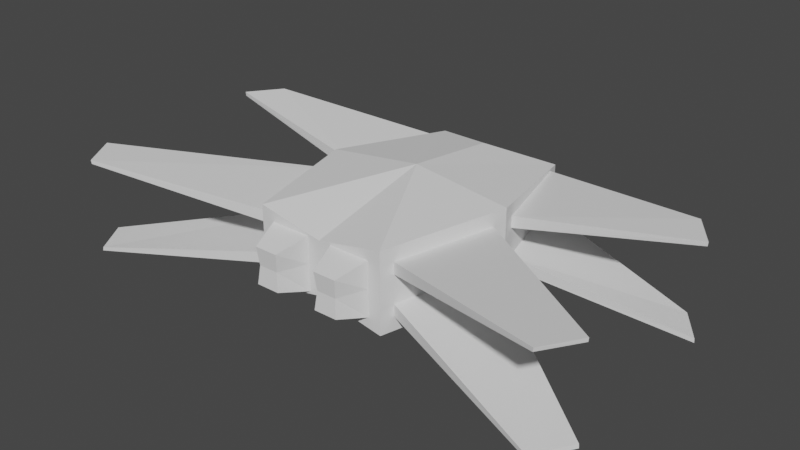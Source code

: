 # Source: boids.blend  (saved by Blender 2.80.75; exported with 4.5.12 LTS)
import bpy
from mathutils import Matrix  # noqa: F401  (used for matrix-valued properties, if any)

bpy.ops.wm.read_factory_settings(use_empty=True)
scene = bpy.context.scene
scene.name = 'Scene'

# ---- collections
col_collection = bpy.data.collections.new('Collection'); scene.collection.children.link(col_collection)

# ---- world
world_world = bpy.data.worlds.new('World'); scene.world = world_world
world_world.use_nodes = True; world_world.node_tree.nodes.clear()
_N = world_world.node_tree.nodes; _L = world_world.node_tree.links
n0 = _N.new('ShaderNodeOutputWorld'); n0.name = 'World Output'; n0.location = (300, 300)
n1 = _N.new('ShaderNodeBackground'); n1.name = 'Background'; n1.location = (10, 300)
n1.inputs[0].default_value = (0.05088, 0.05088, 0.05088, 1.0)
_L.new(n1.outputs[0], n0.inputs[0])
n0.is_active_output = True
world_world.color = (0.05088, 0.05088, 0.05088)
world_world.use_sun_shadow = False
world_world.sun_shadow_jitter_overblur = 0.0

# ---- meshes
me_drone = bpy.data.meshes.new('Drone')
me_drone.from_pydata([(0.4171, -1.0, 0.2087), (0.4793, 0.9854, -0.1748), (0.4793, 0.9854, 0.1748), (0.544, -0.8942, 0.1995), (0.544, -0.8942, 0.1092), (0.544, 0.8942, 0.1092), (0.544, 0.8942, 0.1995), (0.7442, 0.1058, 0.1995), (0.544, 0.8942, -0.1995), (0.7442, 0.1058, -0.1995), (0.7442, -0.1058, -0.1995), (0.544, -0.8942, -0.1092), (0.544, -0.8942, -0.1995), (2.061, -1.094, 0.3668), (2.058, -1.093, 0.3372), (1.885, -1.363, 0.3379), (1.89, -1.364, 0.3667), (2.058, -1.093, -0.3372), (2.061, -1.094, -0.3668), (1.89, -1.364, -0.3667), (1.885, -1.363, -0.3379), (-0.4171, -1.0, 0.2087), (-0.7442, -0.1058, 0.1995), (-0.544, -0.8942, 0.1092), (-0.7442, 0.1058, 0.1995), (-0.544, 0.8942, -0.1995), (-0.544, 0.8942, -0.1092), (-0.7442, 0.1058, -0.1995), (-0.7442, -0.1058, -0.1092), (-2.061, -1.094, 0.3668), (-2.058, -1.093, 0.3372), (-1.885, -1.363, 0.3379), (-1.89, -1.364, 0.3667), (-2.058, -1.093, -0.3372), (-2.061, -1.094, -0.3668), (-1.89, -1.364, -0.3667), (-1.885, -1.363, -0.3379), (0.4171, -1.0, -0.2087), (0.771, 0.0, -0.3087), (0.771, 0.0, 0.3087), (0.4171, -1.0, 0.0), (0.4793, 0.9854, 0.0), (0.771, 0.0, 0.0), (0.7442, 0.1058, 0.1092), (0.7442, -0.1058, 0.1995), (0.7442, -0.1058, 0.1092), (0.7442, -0.1058, -0.1092), (0.7442, 0.1058, -0.1092), (0.544, 0.8942, -0.1092), (2.063, 0.3033, 0.3679), (2.06, 0.3045, 0.336), (1.875, 0.5694, 0.339), (1.881, 0.5709, 0.3638), (2.06, 0.3045, -0.336), (2.063, 0.3033, -0.3679), (1.881, 0.5709, -0.3638), (1.875, 0.5694, -0.339), (-0.4793, 0.9854, -0.1748), (-0.4793, 0.9854, 0.1748), (-0.4171, -1.0, -0.2087), (-0.771, 0.0, -0.3087), (-0.771, 0.0, 0.3087), (-0.4171, -1.0, 0.0), (-0.4793, 0.9854, 0.0), (-0.771, 0.0, 0.0), (-0.7442, 0.1058, 0.1092), (-0.544, 0.8942, 0.1995), (-0.544, 0.8942, 0.1092), (-0.544, -0.8942, 0.1995), (-0.7442, -0.1058, 0.1092), (-0.544, -0.8942, -0.1995), (-0.544, -0.8942, -0.1092), (-0.7442, -0.1058, -0.1995), (-0.7442, 0.1058, -0.1092), (-2.063, 0.3033, 0.3679), (-2.06, 0.3045, 0.336), (-1.875, 0.5694, 0.339), (-1.881, 0.5709, 0.3638), (-2.06, 0.3045, -0.336), (-2.063, 0.3033, -0.3679), (-1.881, 0.5709, -0.3638), (-1.875, 0.5694, -0.339), (-0.1, -1.0, 0.2087), (0.0, 0.0, 0.4087), (0.0, 0.7973, 0.2677), (0.0, 0.7973, -0.2677), (0.0, 0.0, -0.4087), (-0.1, -1.0, -0.2087), (0.0, -1.0, 0.0), (-0.5171, 1.0, 0.0), (-0.5171, 1.0, -0.2087), (-0.5171, 1.0, 0.2087), (0.0, 0.8, 0.3087), (0.0, 0.8, -0.3087), (0.5171, 1.0, 0.0), (0.5171, 1.0, -0.2087), (0.5171, 1.0, 0.2087), (0.0, 0.7, 0.0), (-0.4793, 0.8854, 0.0), (0.4793, 0.8854, 0.0), (0.0, 0.6973, -0.2677), (0.0, 0.6973, 0.2677), (-0.4793, 0.8854, -0.1748), (-0.4793, 0.8854, 0.1748), (0.4793, 0.8854, -0.1748), (0.4793, 0.8854, 0.1748), (-0.5171, -1.0, 0.0), (-0.5171, -1.0, -0.3087), (0.1, -1.0, -0.2087), (0.1, -1.0, 0.2087), (-0.1, -1.0, 0.0), (-0.5171, -1.0, 0.3087), (0.5171, -1.0, 0.0), (0.5171, -1.0, -0.3087), (0.0, -1.0, -0.2087), (0.0, -1.0, 0.2087), (0.1, -1.0, 0.0), (0.5171, -1.0, 0.3087), (-0.1821, -1.218, 0.0), (-0.335, -1.218, 0.0), (0.335, -1.218, 0.0), (0.1821, -1.218, 0.0), (-0.3501, -1.233, -0.1417), (-0.167, -1.233, -0.1417), (-0.167, -1.233, 0.1417), (-0.3501, -1.233, 0.1417), (0.3501, -1.233, -0.1417), (0.167, -1.233, -0.1417), (0.167, -1.233, 0.1417), (0.3501, -1.233, 0.1417), (-0.5991, -0.1312, 0.2956), (-0.134, -0.8641, 0.2223)], [(130, 131)], [(45, 44, 13, 14), (5, 6, 7, 43), (8, 48, 47, 9), (44, 3, 16, 13), (39, 117, 3, 44), (117, 112, 4, 3), (112, 42, 45, 4), (94, 96, 6, 5), (96, 39, 7, 6), (39, 42, 43, 7), (42, 94, 5, 43), (95, 94, 48, 8), (42, 38, 9, 47), (38, 95, 8, 9), (38, 42, 46, 10), (42, 112, 11, 46), (112, 113, 12, 11), (113, 38, 10, 12), (14, 13, 16, 15), (18, 17, 20, 19), (46, 11, 20, 17), (10, 46, 17, 18), (3, 4, 15, 16), (4, 45, 14, 15), (11, 12, 19, 20), (12, 10, 18, 19), (69, 30, 29, 22), (67, 65, 24, 66), (25, 27, 73, 26), (22, 29, 32, 68), (64, 69, 22, 61), (61, 22, 68, 111), (111, 68, 23, 106), (106, 23, 69, 64), (91, 66, 24, 61), (61, 24, 65, 64), (90, 25, 26, 89), (89, 26, 73, 64), (64, 73, 27, 60), (60, 27, 25, 90), (60, 72, 28, 64), (64, 28, 71, 106), (30, 31, 32, 29), (34, 35, 36, 33), (28, 33, 36, 71), (72, 34, 33, 28), (68, 32, 31, 23), (23, 31, 30, 69), (71, 36, 35, 70), (70, 35, 34, 72), (43, 50, 49, 7), (4, 45, 44, 3), (12, 10, 46, 11), (7, 49, 52, 6), (39, 44, 45, 42), (42, 47, 48, 94), (50, 51, 52, 49), (54, 55, 56, 53), (47, 53, 56, 48), (9, 54, 53, 47), (6, 52, 51, 5), (5, 51, 50, 43), (48, 56, 55, 8), (8, 55, 54, 9), (65, 24, 74, 75), (23, 68, 22, 69), (70, 71, 28, 72), (24, 66, 77, 74), (91, 89, 67, 66), (89, 64, 65, 67), (107, 106, 71, 70), (60, 107, 70, 72), (75, 74, 77, 76), (79, 78, 81, 80), (73, 26, 81, 78), (27, 73, 78, 79), (66, 67, 76, 77), (67, 65, 75, 76), (26, 25, 80, 81), (25, 27, 79, 80), (86, 60, 90, 93), (85, 57, 102, 100), (2, 41, 99, 105), (114, 107, 60, 86), (37, 40, 120, 126), (82, 21, 125, 124), (116, 108, 127, 121), (59, 87, 123, 122), (113, 114, 86, 38), (1, 85, 100, 104), (57, 63, 98, 102), (38, 86, 93, 95), (63, 57, 90, 89), (58, 63, 89, 91), (84, 58, 91, 92), (57, 85, 93, 90), (1, 41, 94, 95), (41, 2, 96, 94), (2, 84, 92, 96), (85, 1, 95, 93), (97, 98, 103, 101), (100, 102, 98, 97), (104, 100, 97, 99), (99, 97, 101, 105), (63, 58, 103, 98), (84, 2, 105, 101), (41, 1, 104, 99), (58, 84, 101, 103), (59, 62, 106, 107), (87, 59, 107, 114), (82, 110, 88, 115), (110, 87, 114, 88), (62, 21, 111, 106), (21, 82, 115, 111), (40, 37, 113, 112), (37, 108, 114, 113), (116, 109, 115, 88), (108, 116, 88, 114), (0, 40, 112, 117), (109, 0, 117, 115), (123, 118, 119, 122), (118, 124, 125, 119), (120, 129, 128, 121), (126, 120, 121, 127), (110, 82, 124, 118), (40, 0, 129, 120), (108, 37, 126, 127), (87, 110, 118, 123), (0, 109, 128, 129), (62, 59, 122, 119), (109, 116, 121, 128), (21, 62, 119, 125), (91, 61, 83, 92), (96, 92, 83, 39), (117, 39, 83, 115), (111, 115, 83, 61)])
_uv = me_drone.uv_layers.new(name='UVMap')
_uv.uv.foreach_set('vector', [0.5442, 0.6382, 0.5808, 0.6382, 0.5808, 0.6382, 0.5442, 0.6382, 0.5442, 0.5132, 0.5808, 0.5132, 0.5808, 0.6118, 0.5442, 0.6118, 0.4192, 0.5132, 0.4558, 0.5132, 0.4558, 0.6118, 0.4192, 0.6118, 0.5808, 0.6382, 0.5808, 0.7368, 0.5808, 0.7368, 0.5808, 0.6382, 0.625, 0.625, 0.625, 0.75, 0.5808, 0.7368, 0.5808, 0.6382, 0.625, 0.75, 0.5, 0.75, 0.5442, 0.7368, 0.5808, 0.7368, 0.5, 0.75, 0.5, 0.625, 0.5442, 0.6382, 0.5442, 0.7368, 0.5, 0.5, 0.625, 0.5, 0.5808, 0.5132, 0.5442, 0.5132, 0.625, 0.5, 0.625, 0.625, 0.5808, 0.6118, 0.5808, 0.5132, 0.625, 0.625, 0.5, 0.625, 0.5442, 0.6118, 0.5808, 0.6118, 0.5, 0.625, 0.5, 0.5, 0.5442, 0.5132, 0.5442, 0.6118, 0.375, 0.5, 0.5, 0.5, 0.4558, 0.5132, 0.4192, 0.5132, 0.5, 0.625, 0.375, 0.625, 0.4192, 0.6118, 0.4558, 0.6118, 0.375, 0.625, 0.375, 0.5, 0.4192, 0.5132, 0.4192, 0.6118, 0.375, 0.625, 0.5, 0.625, 0.4558, 0.6382, 0.4192, 0.6382, 0.5, 0.625, 0.5, 0.75, 0.4558, 0.7368, 0.4558, 0.6382, 0.5, 0.75, 0.375, 0.75, 0.4192, 0.7368, 0.4558, 0.7368, 0.375, 0.75, 0.375, 0.625, 0.4192, 0.6382, 0.4192, 0.7368, 0.5442, 0.6382, 0.5808, 0.6382, 0.5808, 0.7368, 0.5442, 0.7368, 0.4192, 0.6382, 0.4558, 0.6382, 0.4558, 0.7368, 0.4192, 0.7368, 0.4558, 0.6382, 0.4558, 0.7368, 0.4558, 0.7368, 0.4558, 0.6382, 0.4192, 0.6382, 0.4558, 0.6382, 0.4558, 0.6382, 0.4192, 0.6382, 0.5808, 0.7368, 0.5442, 0.7368, 0.5442, 0.7368, 0.5808, 0.7368, 0.5442, 0.7368, 0.5442, 0.6382, 0.5442, 0.6382, 0.5442, 0.7368, 0.4558, 0.7368, 0.4192, 0.7368, 0.4192, 0.7368, 0.4558, 0.7368, 0.4192, 0.7368, 0.4192, 0.6382, 0.4192, 0.6382, 0.4192, 0.7368, 0.5442, 0.6382, 0.5442, 0.6382, 0.5808, 0.6382, 0.5808, 0.6382, 0.5442, 0.5132, 0.5442, 0.6118, 0.5808, 0.6118, 0.5808, 0.5132, 0.4192, 0.5132, 0.4192, 0.6118, 0.4558, 0.6118, 0.4558, 0.5132, 0.5808, 0.6382, 0.5808, 0.6382, 0.5808, 0.7368, 0.5808, 0.7368, 0.5, 0.625, 0.5442, 0.6382, 0.5808, 0.6382, 0.625, 0.625, 0.625, 0.625, 0.5808, 0.6382, 0.5808, 0.7368, 0.625, 0.75, 0.625, 0.75, 0.5808, 0.7368, 0.5442, 0.7368, 0.5, 0.75, 0.5, 0.75, 0.5442, 0.7368, 0.5442, 0.6382, 0.5, 0.625, 0.625, 0.5, 0.5808, 0.5132, 0.5808, 0.6118, 0.625, 0.625, 0.625, 0.625, 0.5808, 0.6118, 0.5442, 0.6118, 0.5, 0.625, 0.375, 0.5, 0.4192, 0.5132, 0.4558, 0.5132, 0.5, 0.5, 0.5, 0.5, 0.4558, 0.5132, 0.4558, 0.6118, 0.5, 0.625, 0.5, 0.625, 0.4558, 0.6118, 0.4192, 0.6118, 0.375, 0.625, 0.375, 0.625, 0.4192, 0.6118, 0.4192, 0.5132, 0.375, 0.5, 0.375, 0.625, 0.4192, 0.6382, 0.4558, 0.6382, 0.5, 0.625, 0.5, 0.625, 0.4558, 0.6382, 0.4558, 0.7368, 0.5, 0.75, 0.5442, 0.6382, 0.5442, 0.7368, 0.5808, 0.7368, 0.5808, 0.6382, 0.4192, 0.6382, 0.4192, 0.7368, 0.4558, 0.7368, 0.4558, 0.6382, 0.4558, 0.6382, 0.4558, 0.6382, 0.4558, 0.7368, 0.4558, 0.7368, 0.4192, 0.6382, 0.4192, 0.6382, 0.4558, 0.6382, 0.4558, 0.6382, 0.5808, 0.7368, 0.5808, 0.7368, 0.5442, 0.7368, 0.5442, 0.7368, 0.5442, 0.7368, 0.5442, 0.7368, 0.5442, 0.6382, 0.5442, 0.6382, 0.4558, 0.7368, 0.4558, 0.7368, 0.4192, 0.7368, 0.4192, 0.7368, 0.4192, 0.7368, 0.4192, 0.7368, 0.4192, 0.6382, 0.4192, 0.6382, 0.5442, 0.6382, 0.5442, 0.6382, 0.5808, 0.6382, 0.5808, 0.6382, 0.5442, 0.5132, 0.5442, 0.6118, 0.5808, 0.6118, 0.5808, 0.5132, 0.4192, 0.5132, 0.4192, 0.6118, 0.4558, 0.6118, 0.4558, 0.5132, 0.5808, 0.6382, 0.5808, 0.6382, 0.5808, 0.7368, 0.5808, 0.7368, 0.625, 0.625, 0.5808, 0.6118, 0.5442, 0.6118, 0.5, 0.625, 0.5, 0.625, 0.4558, 0.6382, 0.4558, 0.7368, 0.5, 0.75, 0.5442, 0.6382, 0.5442, 0.7368, 0.5808, 0.7368, 0.5808, 0.6382, 0.4192, 0.6382, 0.4192, 0.7368, 0.4558, 0.7368, 0.4558, 0.6382, 0.4558, 0.6382, 0.4558, 0.6382, 0.4558, 0.7368, 0.4558, 0.7368, 0.4192, 0.6382, 0.4192, 0.6382, 0.4558, 0.6382, 0.4558, 0.6382, 0.5808, 0.7368, 0.5808, 0.7368, 0.5442, 0.7368, 0.5442, 0.7368, 0.5442, 0.7368, 0.5442, 0.7368, 0.5442, 0.6382, 0.5442, 0.6382, 0.4558, 0.7368, 0.4558, 0.7368, 0.4192, 0.7368, 0.4192, 0.7368, 0.4192, 0.7368, 0.4192, 0.7368, 0.4192, 0.6382, 0.4192, 0.6382, 0.5442, 0.6382, 0.5808, 0.6382, 0.5808, 0.6382, 0.5442, 0.6382, 0.5442, 0.5132, 0.5808, 0.5132, 0.5808, 0.6118, 0.5442, 0.6118, 0.4192, 0.5132, 0.4558, 0.5132, 0.4558, 0.6118, 0.4192, 0.6118, 0.5808, 0.6382, 0.5808, 0.7368, 0.5808, 0.7368, 0.5808, 0.6382, 0.625, 0.75, 0.5, 0.75, 0.5442, 0.7368, 0.5808, 0.7368, 0.5, 0.75, 0.5, 0.625, 0.5442, 0.6382, 0.5442, 0.7368, 0.375, 0.5, 0.5, 0.5, 0.4558, 0.5132, 0.4192, 0.5132, 0.375, 0.625, 0.375, 0.5, 0.4192, 0.5132, 0.4192, 0.6118, 0.5442, 0.6382, 0.5808, 0.6382, 0.5808, 0.7368, 0.5442, 0.7368, 0.4192, 0.6382, 0.4558, 0.6382, 0.4558, 0.7368, 0.4192, 0.7368, 0.4558, 0.6382, 0.4558, 0.7368, 0.4558, 0.7368, 0.4558, 0.6382, 0.4192, 0.6382, 0.4558, 0.6382, 0.4558, 0.6382, 0.4192, 0.6382, 0.5808, 0.7368, 0.5442, 0.7368, 0.5442, 0.7368, 0.5808, 0.7368, 0.5442, 0.7368, 0.5442, 0.6382, 0.5442, 0.6382, 0.5442, 0.7368, 0.4558, 0.7368, 0.4192, 0.7368, 0.4192, 0.7368, 0.4558, 0.7368, 0.4192, 0.7368, 0.4192, 0.6382, 0.4192, 0.6382, 0.4192, 0.7368, 0.375, 0.625, 0.375, 0.625, 0.375, 0.75, 0.375, 0.75, 0.3917, 0.75, 0.3982, 0.75, 0.3982, 0.75, 0.3917, 0.75, 0.6018, 0.75, 0.5, 0.75, 0.5, 0.75, 0.6018, 0.75, 0.375, 0.5, 0.375, 0.5, 0.375, 0.625, 0.375, 0.625, 0.4155, 0.5, 0.5, 0.5, 0.5, 0.5, 0.4155, 0.5, 0.5845, 0.5, 0.5845, 0.5, 0.5845, 0.5, 0.5845, 0.5, 0.5, 0.5, 0.4155, 0.5, 0.4155, 0.5, 0.5, 0.5, 0.4155, 0.5, 0.4155, 0.5, 0.4155, 0.5, 0.4155, 0.5, 0.375, 0.5, 0.375, 0.5, 0.375, 0.625, 0.375, 0.625, 0.3982, 0.75, 0.3917, 0.75, 0.3917, 0.75, 0.3982, 0.75, 0.3982, 0.75, 0.5, 0.75, 0.5, 0.75, 0.3982, 0.75, 0.375, 0.625, 0.375, 0.625, 0.375, 0.75, 0.375, 0.75, 0.5, 0.75, 0.3982, 0.75, 0.375, 0.75, 0.5, 0.75, 0.6018, 0.75, 0.5, 0.75, 0.5, 0.75, 0.625, 0.75, 0.6083, 0.75, 0.6018, 0.75, 0.625, 0.75, 0.625, 0.75, 0.3982, 0.75, 0.3917, 0.75, 0.375, 0.75, 0.375, 0.75, 0.3982, 0.75, 0.5, 0.75, 0.5, 0.75, 0.375, 0.75, 0.5, 0.75, 0.6018, 0.75, 0.625, 0.75, 0.5, 0.75, 0.6018, 0.75, 0.6083, 0.75, 0.625, 0.75, 0.625, 0.75, 0.3917, 0.75, 0.3982, 0.75, 0.375, 0.75, 0.375, 0.75, 0.5, 0.75, 0.5, 0.75, 0.6018, 0.75, 0.6083, 0.75, 0.3917, 0.75, 0.3982, 0.75, 0.5, 0.75, 0.5, 0.75, 0.3982, 0.75, 0.3917, 0.75, 0.5, 0.75, 0.5, 0.75, 0.5, 0.75, 0.5, 0.75, 0.6083, 0.75, 0.6018, 0.75, 0.5, 0.75, 0.6018, 0.75, 0.6018, 0.75, 0.5, 0.75, 0.6083, 0.75, 0.6018, 0.75, 0.6018, 0.75, 0.6083, 0.75, 0.5, 0.75, 0.3982, 0.75, 0.3982, 0.75, 0.5, 0.75, 0.6018, 0.75, 0.6083, 0.75, 0.6083, 0.75, 0.6018, 0.75, 0.4155, 0.5, 0.5, 0.5, 0.5, 0.5, 0.375, 0.5, 0.4155, 0.5, 0.4155, 0.5, 0.375, 0.5, 0.375, 0.5, 0.5845, 0.5, 0.5, 0.5, 0.5, 0.5, 0.625, 0.5, 0.5, 0.5, 0.4155, 0.5, 0.375, 0.5, 0.5, 0.5, 0.5, 0.5, 0.5845, 0.5, 0.625, 0.5, 0.5, 0.5, 0.5845, 0.5, 0.5845, 0.5, 0.625, 0.5, 0.625, 0.5, 0.5, 0.5, 0.4155, 0.5, 0.375, 0.5, 0.5, 0.5, 0.4155, 0.5, 0.4155, 0.5, 0.375, 0.5, 0.375, 0.5, 0.5, 0.5, 0.5845, 0.5, 0.625, 0.5, 0.5, 0.5, 0.4155, 0.5, 0.5, 0.5, 0.5, 0.5, 0.375, 0.5, 0.5845, 0.5, 0.5, 0.5, 0.5, 0.5, 0.625, 0.5, 0.5845, 0.5, 0.5845, 0.5, 0.625, 0.5, 0.625, 0.5, 0.4155, 0.5, 0.5, 0.5, 0.5, 0.5, 0.4155, 0.5, 0.5, 0.5, 0.5845, 0.5, 0.5845, 0.5, 0.5, 0.5, 0.5, 0.5, 0.5845, 0.5, 0.5845, 0.5, 0.5, 0.5, 0.4155, 0.5, 0.5, 0.5, 0.5, 0.5, 0.4155, 0.5, 0.5, 0.5, 0.5845, 0.5, 0.5845, 0.5, 0.5, 0.5, 0.5, 0.5, 0.5845, 0.5, 0.5845, 0.5, 0.5, 0.5, 0.4155, 0.5, 0.4155, 0.5, 0.4155, 0.5, 0.4155, 0.5, 0.4155, 0.5, 0.5, 0.5, 0.5, 0.5, 0.4155, 0.5, 0.5845, 0.5, 0.5845, 0.5, 0.5845, 0.5, 0.5845, 0.5, 0.5, 0.5, 0.4155, 0.5, 0.4155, 0.5, 0.5, 0.5, 0.5845, 0.5, 0.5, 0.5, 0.5, 0.5, 0.5845, 0.5, 0.5845, 0.5, 0.5, 0.5, 0.5, 0.5, 0.5845, 0.5, 0.625, 0.75, 0.625, 0.625, 0.625, 0.625, 0.625, 0.75, 0.625, 0.75, 0.625, 0.75, 0.625, 0.625, 0.625, 0.625, 0.625, 0.5, 0.625, 0.625, 0.625, 0.625, 0.625, 0.5, 0.625, 0.5, 0.625, 0.5, 0.625, 0.625, 0.625, 0.625])
me_drone.use_remesh_preserve_volume = False
me_drone.use_remesh_preserve_attributes = False
me_drone.use_mirror_vertex_groups = False
me_drone.update()

# ---- objects
ob_drone = bpy.data.objects.new('Drone', me_drone)

# ---- transforms, parenting, visibility, modifiers, constraints
ob_drone.location = (0.0, 0.0, 0.0)
ob_drone.lineart.crease_threshold = 0.0

# ---- collection membership
col_collection.objects.link(ob_drone)

# ---- scene / render settings (as saved in the file)
scene.frame_start = 1; scene.frame_end = 250; scene.frame_set(2)
scene.render.engine = 'BLENDER_EEVEE_NEXT'
scene.cycles.use_denoising = False
scene.cycles.samples = 128
scene.cycles.sampling_pattern = 'TABULATED_SOBOL'
scene.cycles.use_adaptive_sampling = False
scene.cycles.use_light_tree = False
scene.view_settings.view_transform = 'Filmic'
bpy.context.view_layer.update()

# ---- added for rendering (the .blend has no active camera and no usable light): camera, sun
cam_auto = bpy.data.cameras.new('AutoCamera')
cam_auto.lens = 50.0
cam_auto.sensor_width = 36.0
cam_auto.clip_end = 1000.0
ob_auto_camera = bpy.data.objects.new('AutoCamera', cam_auto)
scene.collection.objects.link(ob_auto_camera)
ob_auto_camera.location = (4.46493, -5.54008, 3.57194)
ob_auto_camera.rotation_euler = (1.09748, -7.21219e-08, 0.694738)
scene.camera = ob_auto_camera
light_auto_sun = bpy.data.lights.new('AutoSun', 'SUN')
light_auto_sun.energy = 3.0
light_auto_sun.angle = 0.0523599
ob_auto_sun = bpy.data.objects.new('AutoSun', light_auto_sun)
scene.collection.objects.link(ob_auto_sun)
ob_auto_sun.rotation_euler = (0.872665, 0.174533, 0.523599)
bpy.context.view_layer.update()
